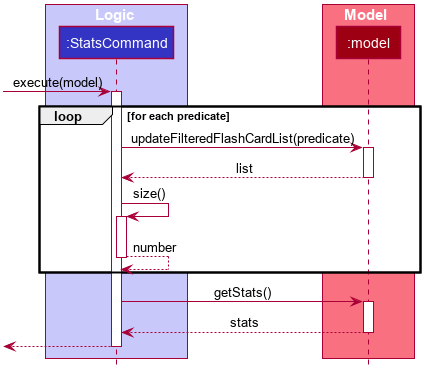

The diagram above was rendered by PlantUML. Its source (embedded in the PNG):
@startuml










skinparam BackgroundColor #FFFFFFF

skinparam Shadowing false

skinparam Class {
    FontColor #FFFFFF
    BorderThickness 1
    BorderColor #FFFFFF
    StereotypeFontColor #FFFFFF
    FontName Arial
}

skinparam Actor {
    BorderColor #000000
    Color #000000
    FontName Arial
}

skinparam Sequence {
    MessageAlign center
    BoxFontSize 15
    BoxPadding 0
    BoxFontColor #FFFFFF
    FontName Arial
}

skinparam Participant {
    FontColor #FFFFFFF
    Padding 20
}

skinparam MinClassWidth 50
skinparam ParticipantPadding 10
skinparam Shadowing false
skinparam DefaultTextAlignment center
skinparam packageStyle Rectangle

hide footbox
hide members
hide circle

box Logic #C8C8FA
participant ":StatsCommand" as StatsCommand #3333C4
end box

box Model #F97181
participant ":model" as Model #9D0012
end box


[-> StatsCommand : execute(model)
activate StatsCommand

loop for each predicate
    StatsCommand -> Model : updateFilteredFlashCardList(predicate)
    activate Model
    StatsCommand <-- Model : list
    deactivate Model

     StatsCommand -> StatsCommand : size()
     activate StatsCommand
     StatsCommand <-- StatsCommand : number
     deactivate StatsCommand

end

StatsCommand -> Model : getStats()
activate Model
StatsCommand <-- Model : stats
deactivate Model


[<--StatsCommand
deactivate StatsCommand
@enduml